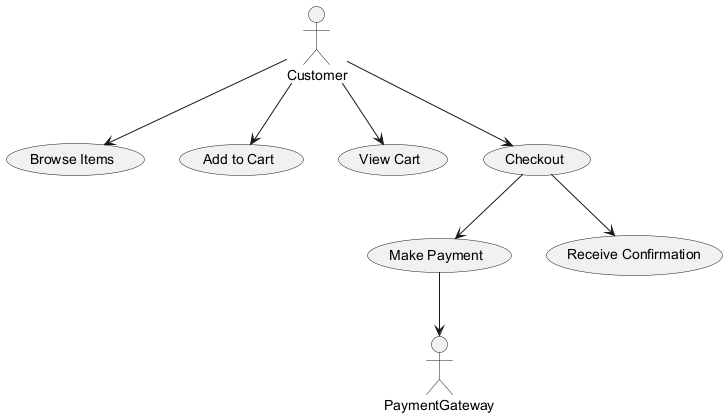

The diagram above was rendered by PlantUML. Its source (embedded in the PNG):
@startuml
actor Customer
actor PaymentGateway

usecase "Browse Items" as UC1
usecase "Add to Cart" as UC2
usecase "View Cart" as UC3
usecase "Checkout" as UC4
usecase "Make Payment" as UC5
usecase "Receive Confirmation" as UC6

Customer --> UC1
Customer --> UC2
Customer --> UC3
Customer --> UC4
UC4 --> UC5
UC5 --> PaymentGateway
UC4 --> UC6

@enduml